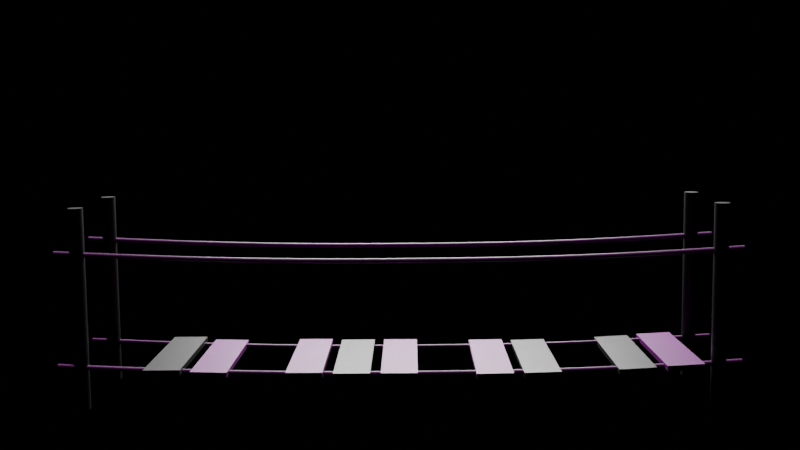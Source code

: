 # Source: puente.blend  (saved by Blender 2.93.21; exported with 4.5.12 LTS)
import bpy
from mathutils import Matrix  # noqa: F401  (used for matrix-valued properties, if any)

bpy.ops.wm.read_factory_settings(use_empty=True)
scene = bpy.context.scene
scene.name = 'puente'

# ---- materials (node trees are filled in below, after node groups)
mat_material_003 = bpy.data.materials.new('Material.003')
mat_material_003.use_transparent_shadow = False
mat_material_002 = bpy.data.materials.new('Material.002')
mat_material_002.use_transparent_shadow = False
mat_material_017 = bpy.data.materials.new('Material.017')
mat_material_017.use_transparent_shadow = False

# ---- material node trees
mat_material_003.use_nodes = True; mat_material_003.node_tree.nodes.clear()
_N = mat_material_003.node_tree.nodes; _L = mat_material_003.node_tree.links
n0 = _N.new('ShaderNodeBsdfPrincipled'); n0.name = 'Principled BSDF'; n0.location = (10, 300)
n0.distribution = 'GGX'
n0.subsurface_method = 'BURLEY'
n0.inputs[0].default_value = (0.0, 0.0, 0.0, 1.0)
n0.inputs[3].default_value = 1.45
n0.inputs[27].default_value = (0.0, 0.0, 0.0, 1.0)
n0.inputs[28].default_value = 1.0
n1 = _N.new('ShaderNodeOutputMaterial'); n1.name = 'Material Output'; n1.location = (300, 300)
_L.new(n0.outputs[0], n1.inputs[0])
n1.is_active_output = True
mat_material_002.use_nodes = True; mat_material_002.node_tree.nodes.clear()
_N = mat_material_002.node_tree.nodes; _L = mat_material_002.node_tree.links
n0 = _N.new('ShaderNodeBsdfPrincipled'); n0.name = 'Principled BSDF'; n0.location = (10, 300)
n0.distribution = 'GGX'
n0.subsurface_method = 'BURLEY'
n0.inputs[0].default_value = (0.1272, 0.0, 0.1448, 1.0)
n0.inputs[3].default_value = 1.45
n0.inputs[27].default_value = (0.0, 0.0, 0.0, 1.0)
n0.inputs[28].default_value = 1.0
n1 = _N.new('ShaderNodeOutputMaterial'); n1.name = 'Material Output'; n1.location = (300, 300)
_L.new(n0.outputs[0], n1.inputs[0])
n1.is_active_output = True
mat_material_017.use_nodes = True; mat_material_017.node_tree.nodes.clear()
_N = mat_material_017.node_tree.nodes; _L = mat_material_017.node_tree.links
n0 = _N.new('ShaderNodeOutputMaterial'); n0.name = 'Material Output'; n0.location = (300, 300)
n1 = _N.new('ShaderNodeEmission'); n1.name = 'Emisión'; n1.location = (10, 300)
n1.inputs[1].default_value = 25.0
_L.new(n1.outputs[0], n0.inputs[0])
n0.is_active_output = True

# ---- cameras
cam_c_mara = bpy.data.cameras.new('Cámara')

# ---- lights
light_sol = bpy.data.lights.new('Sol', 'SUN')
light_sol.transmission_factor = 0.0
light_sol.energy = 1.0
light_sol.shadow_soft_size = 0.125

# ---- meshes
me_cube_007 = bpy.data.meshes.new('Cube.007')
me_cube_007.from_pydata([(-1.0, -1.0, -1.0), (-1.0, -1.0, 1.0), (-1.0, 1.0, -1.0), (-1.0, 1.0, 1.0), (1.0, -1.0, -1.0), (1.0, -1.0, 1.0), (1.0, 1.0, -1.0), (1.0, 1.0, 1.0)], [], [(0, 1, 3, 2), (2, 3, 7, 6), (6, 7, 5, 4), (4, 5, 1, 0), (2, 6, 4, 0), (7, 3, 1, 5)])
_uv = me_cube_007.uv_layers.new(name='UVMap')
_uv.uv.foreach_set('vector', [0.375, 0.0, 0.625, 0.0, 0.625, 0.25, 0.375, 0.25, 0.375, 0.25, 0.625, 0.25, 0.625, 0.5, 0.375, 0.5, 0.375, 0.5, 0.625, 0.5, 0.625, 0.75, 0.375, 0.75, 0.375, 0.75, 0.625, 0.75, 0.625, 1.0, 0.375, 1.0, 0.125, 0.5, 0.375, 0.5, 0.375, 0.75, 0.125, 0.75, 0.625, 0.5, 0.875, 0.5, 0.875, 0.75, 0.625, 0.75])
me_cube_007.materials.append(mat_material_003)
me_cube_007.use_remesh_fix_poles = True
me_cube_007.use_remesh_preserve_attributes = False
me_cube_007.update()
me_cube_008 = bpy.data.meshes.new('Cube.008')
me_cube_008.from_pydata([(-1.0, -1.0, -1.0), (-1.0, -1.0, 1.0), (-1.0, 1.0, -1.0), (-1.0, 1.0, 1.0), (1.0, -1.0, -1.0), (1.0, -1.0, 1.0), (1.0, 1.0, -1.0), (1.0, 1.0, 1.0)], [], [(0, 1, 3, 2), (2, 3, 7, 6), (6, 7, 5, 4), (4, 5, 1, 0), (2, 6, 4, 0), (7, 3, 1, 5)])
_uv = me_cube_008.uv_layers.new(name='UVMap')
_uv.uv.foreach_set('vector', [0.375, 0.0, 0.625, 0.0, 0.625, 0.25, 0.375, 0.25, 0.375, 0.25, 0.625, 0.25, 0.625, 0.5, 0.375, 0.5, 0.375, 0.5, 0.625, 0.5, 0.625, 0.75, 0.375, 0.75, 0.375, 0.75, 0.625, 0.75, 0.625, 1.0, 0.375, 1.0, 0.125, 0.5, 0.375, 0.5, 0.375, 0.75, 0.125, 0.75, 0.625, 0.5, 0.875, 0.5, 0.875, 0.75, 0.625, 0.75])
me_cube_008.materials.append(mat_material_002)
me_cube_008.use_remesh_fix_poles = True
me_cube_008.use_remesh_preserve_attributes = False
me_cube_008.update()
me_cube_010 = bpy.data.meshes.new('Cube.010')
me_cube_010.from_pydata([(-1.0, -1.0, -1.0), (-1.0, -1.0, 1.0), (-1.0, 1.0, -1.0), (-1.0, 1.0, 1.0), (1.0, -1.0, -1.0), (1.0, -1.0, 1.0), (1.0, 1.0, -1.0), (1.0, 1.0, 1.0)], [], [(0, 1, 3, 2), (2, 3, 7, 6), (6, 7, 5, 4), (4, 5, 1, 0), (2, 6, 4, 0), (7, 3, 1, 5)])
_uv = me_cube_010.uv_layers.new(name='UVMap')
_uv.uv.foreach_set('vector', [0.375, 0.0, 0.625, 0.0, 0.625, 0.25, 0.375, 0.25, 0.375, 0.25, 0.625, 0.25, 0.625, 0.5, 0.375, 0.5, 0.375, 0.5, 0.625, 0.5, 0.625, 0.75, 0.375, 0.75, 0.375, 0.75, 0.625, 0.75, 0.625, 1.0, 0.375, 1.0, 0.125, 0.5, 0.375, 0.5, 0.375, 0.75, 0.125, 0.75, 0.625, 0.5, 0.875, 0.5, 0.875, 0.75, 0.625, 0.75])
me_cube_010.materials.append(mat_material_002)
me_cube_010.use_remesh_fix_poles = True
me_cube_010.use_remesh_preserve_attributes = False
me_cube_010.update()
me_cube_011 = bpy.data.meshes.new('Cube.011')
me_cube_011.from_pydata([(-1.0, -1.0, -1.0), (-1.0, -1.0, 1.0), (-1.0, 1.0, -1.0), (-1.0, 1.0, 1.0), (1.0, -1.0, -1.0), (1.0, -1.0, 1.0), (1.0, 1.0, -1.0), (1.0, 1.0, 1.0)], [], [(0, 1, 3, 2), (2, 3, 7, 6), (6, 7, 5, 4), (4, 5, 1, 0), (2, 6, 4, 0), (7, 3, 1, 5)])
_uv = me_cube_011.uv_layers.new(name='UVMap')
_uv.uv.foreach_set('vector', [0.375, 0.0, 0.625, 0.0, 0.625, 0.25, 0.375, 0.25, 0.375, 0.25, 0.625, 0.25, 0.625, 0.5, 0.375, 0.5, 0.375, 0.5, 0.625, 0.5, 0.625, 0.75, 0.375, 0.75, 0.375, 0.75, 0.625, 0.75, 0.625, 1.0, 0.375, 1.0, 0.125, 0.5, 0.375, 0.5, 0.375, 0.75, 0.125, 0.75, 0.625, 0.5, 0.875, 0.5, 0.875, 0.75, 0.625, 0.75])
me_cube_011.materials.append(mat_material_003)
me_cube_011.use_remesh_fix_poles = True
me_cube_011.use_remesh_preserve_attributes = False
me_cube_011.update()
me_cube_013 = bpy.data.meshes.new('Cube.013')
me_cube_013.from_pydata([(-1.0, -1.0, -1.0), (-1.0, -1.0, 1.0), (-1.0, 1.0, -1.0), (-1.0, 1.0, 1.0), (1.0, -1.0, -1.0), (1.0, -1.0, 1.0), (1.0, 1.0, -1.0), (1.0, 1.0, 1.0)], [], [(0, 1, 3, 2), (2, 3, 7, 6), (6, 7, 5, 4), (4, 5, 1, 0), (2, 6, 4, 0), (7, 3, 1, 5)])
_uv = me_cube_013.uv_layers.new(name='UVMap')
_uv.uv.foreach_set('vector', [0.375, 0.0, 0.625, 0.0, 0.625, 0.25, 0.375, 0.25, 0.375, 0.25, 0.625, 0.25, 0.625, 0.5, 0.375, 0.5, 0.375, 0.5, 0.625, 0.5, 0.625, 0.75, 0.375, 0.75, 0.375, 0.75, 0.625, 0.75, 0.625, 1.0, 0.375, 1.0, 0.125, 0.5, 0.375, 0.5, 0.375, 0.75, 0.125, 0.75, 0.625, 0.5, 0.875, 0.5, 0.875, 0.75, 0.625, 0.75])
me_cube_013.materials.append(mat_material_002)
me_cube_013.use_remesh_fix_poles = True
me_cube_013.use_remesh_preserve_attributes = False
me_cube_013.update()
me_cube_014 = bpy.data.meshes.new('Cube.014')
me_cube_014.from_pydata([(-1.0, -1.0, -1.0), (-1.0, -1.0, 1.0), (-1.0, 1.0, -1.0), (-1.0, 1.0, 1.0), (1.0, -1.0, -1.0), (1.0, -1.0, 1.0), (1.0, 1.0, -1.0), (1.0, 1.0, 1.0)], [], [(0, 1, 3, 2), (2, 3, 7, 6), (6, 7, 5, 4), (4, 5, 1, 0), (2, 6, 4, 0), (7, 3, 1, 5)])
_uv = me_cube_014.uv_layers.new(name='UVMap')
_uv.uv.foreach_set('vector', [0.375, 0.0, 0.625, 0.0, 0.625, 0.25, 0.375, 0.25, 0.375, 0.25, 0.625, 0.25, 0.625, 0.5, 0.375, 0.5, 0.375, 0.5, 0.625, 0.5, 0.625, 0.75, 0.375, 0.75, 0.375, 0.75, 0.625, 0.75, 0.625, 1.0, 0.375, 1.0, 0.125, 0.5, 0.375, 0.5, 0.375, 0.75, 0.125, 0.75, 0.625, 0.5, 0.875, 0.5, 0.875, 0.75, 0.625, 0.75])
me_cube_014.materials.append(mat_material_003)
me_cube_014.use_remesh_fix_poles = True
me_cube_014.use_remesh_preserve_attributes = False
me_cube_014.update()
me_cube_016 = bpy.data.meshes.new('Cube.016')
me_cube_016.from_pydata([(-1.0, -1.0, -1.0), (-1.0, -1.0, 1.0), (-1.0, 1.0, -1.0), (-1.0, 1.0, 1.0), (1.0, -1.0, -1.0), (1.0, -1.0, 1.0), (1.0, 1.0, -1.0), (1.0, 1.0, 1.0)], [], [(0, 1, 3, 2), (2, 3, 7, 6), (6, 7, 5, 4), (4, 5, 1, 0), (2, 6, 4, 0), (7, 3, 1, 5)])
_uv = me_cube_016.uv_layers.new(name='UVMap')
_uv.uv.foreach_set('vector', [0.375, 0.0, 0.625, 0.0, 0.625, 0.25, 0.375, 0.25, 0.375, 0.25, 0.625, 0.25, 0.625, 0.5, 0.375, 0.5, 0.375, 0.5, 0.625, 0.5, 0.625, 0.75, 0.375, 0.75, 0.375, 0.75, 0.625, 0.75, 0.625, 1.0, 0.375, 1.0, 0.125, 0.5, 0.375, 0.5, 0.375, 0.75, 0.125, 0.75, 0.625, 0.5, 0.875, 0.5, 0.875, 0.75, 0.625, 0.75])
me_cube_016.materials.append(mat_material_003)
me_cube_016.use_remesh_fix_poles = True
me_cube_016.use_remesh_preserve_attributes = False
me_cube_016.update()
me_cube_017 = bpy.data.meshes.new('Cube.017')
me_cube_017.from_pydata([(-1.0, -1.0, -1.0), (-1.0, -1.0, 1.0), (-1.0, 1.0, -1.0), (-1.0, 1.0, 1.0), (1.0, -1.0, -1.0), (1.0, -1.0, 1.0), (1.0, 1.0, -1.0), (1.0, 1.0, 1.0)], [], [(0, 1, 3, 2), (2, 3, 7, 6), (6, 7, 5, 4), (4, 5, 1, 0), (2, 6, 4, 0), (7, 3, 1, 5)])
_uv = me_cube_017.uv_layers.new(name='UVMap')
_uv.uv.foreach_set('vector', [0.375, 0.0, 0.625, 0.0, 0.625, 0.25, 0.375, 0.25, 0.375, 0.25, 0.625, 0.25, 0.625, 0.5, 0.375, 0.5, 0.375, 0.5, 0.625, 0.5, 0.625, 0.75, 0.375, 0.75, 0.375, 0.75, 0.625, 0.75, 0.625, 1.0, 0.375, 1.0, 0.125, 0.5, 0.375, 0.5, 0.375, 0.75, 0.125, 0.75, 0.625, 0.5, 0.875, 0.5, 0.875, 0.75, 0.625, 0.75])
me_cube_017.materials.append(mat_material_002)
me_cube_017.use_remesh_fix_poles = True
me_cube_017.use_remesh_preserve_attributes = False
me_cube_017.update()
me_cylinder = bpy.data.meshes.new('Cylinder')
me_cylinder.from_pydata([(0.0, 1.0, -1.0), (0.0, 1.0, 1.0), (0.1951, 0.9808, -1.0), (0.1951, 0.9808, 1.0), (0.3827, 0.9239, -1.0), (0.3827, 0.9239, 1.0), (0.5556, 0.8315, -1.0), (0.5556, 0.8315, 1.0), (0.7071, 0.7071, -1.0), (0.7071, 0.7071, 1.0), (0.8315, 0.5556, -1.0), (0.8315, 0.5556, 1.0), (0.9239, 0.3827, -1.0), (0.9239, 0.3827, 1.0), (0.9808, 0.1951, -1.0), (0.9808, 0.1951, 1.0), (1.0, -4.371e-08, -1.0), (1.0, -4.371e-08, 1.0), (0.9808, -0.1951, -1.0), (0.9808, -0.1951, 1.0), (0.9239, -0.3827, -1.0), (0.9239, -0.3827, 1.0), (0.8315, -0.5556, -1.0), (0.8315, -0.5556, 1.0), (0.7071, -0.7071, -1.0), (0.7071, -0.7071, 1.0), (0.5556, -0.8315, -1.0), (0.5556, -0.8315, 1.0), (0.3827, -0.9239, -1.0), (0.3827, -0.9239, 1.0), (0.1951, -0.9808, -1.0), (0.1951, -0.9808, 1.0), (-8.742e-08, -1.0, -1.0), (-8.742e-08, -1.0, 1.0), (-0.1951, -0.9808, -1.0), (-0.1951, -0.9808, 1.0), (-0.3827, -0.9239, -1.0), (-0.3827, -0.9239, 1.0), (-0.5556, -0.8315, -1.0), (-0.5556, -0.8315, 1.0), (-0.7071, -0.7071, -1.0), (-0.7071, -0.7071, 1.0), (-0.8315, -0.5556, -1.0), (-0.8315, -0.5556, 1.0), (-0.9239, -0.3827, -1.0), (-0.9239, -0.3827, 1.0), (-0.9808, -0.1951, -1.0), (-0.9808, -0.1951, 1.0), (-1.0, 1.192e-08, -1.0), (-1.0, 1.192e-08, 1.0), (-0.9808, 0.1951, -1.0), (-0.9808, 0.1951, 1.0), (-0.9239, 0.3827, -1.0), (-0.9239, 0.3827, 1.0), (-0.8315, 0.5556, -1.0), (-0.8315, 0.5556, 1.0), (-0.7071, 0.7071, -1.0), (-0.7071, 0.7071, 1.0), (-0.5556, 0.8315, -1.0), (-0.5556, 0.8315, 1.0), (-0.3827, 0.9239, -1.0), (-0.3827, 0.9239, 1.0), (-0.1951, 0.9808, -1.0), (-0.1951, 0.9808, 1.0)], [], [(0, 1, 3, 2), (2, 3, 5, 4), (4, 5, 7, 6), (6, 7, 9, 8), (8, 9, 11, 10), (10, 11, 13, 12), (12, 13, 15, 14), (14, 15, 17, 16), (16, 17, 19, 18), (18, 19, 21, 20), (20, 21, 23, 22), (22, 23, 25, 24), (24, 25, 27, 26), (26, 27, 29, 28), (28, 29, 31, 30), (30, 31, 33, 32), (32, 33, 35, 34), (34, 35, 37, 36), (36, 37, 39, 38), (38, 39, 41, 40), (40, 41, 43, 42), (42, 43, 45, 44), (44, 45, 47, 46), (46, 47, 49, 48), (48, 49, 51, 50), (50, 51, 53, 52), (52, 53, 55, 54), (54, 55, 57, 56), (56, 57, 59, 58), (58, 59, 61, 60), (3, 1, 63, 61, 59, 57, 55, 53, 51, 49, 47, 45, 43, 41, 39, 37, 35, 33, 31, 29, 27, 25, 23, 21, 19, 17, 15, 13, 11, 9, 7, 5), (60, 61, 63, 62), (62, 63, 1, 0), (0, 2, 4, 6, 8, 10, 12, 14, 16, 18, 20, 22, 24, 26, 28, 30, 32, 34, 36, 38, 40, 42, 44, 46, 48, 50, 52, 54, 56, 58, 60, 62)])
_uv = me_cylinder.uv_layers.new(name='UVMap')
_uv.uv.foreach_set('vector', [1.0, 0.5, 1.0, 1.0, 0.9688, 1.0, 0.9688, 0.5, 0.9688, 0.5, 0.9688, 1.0, 0.9375, 1.0, 0.9375, 0.5, 0.9375, 0.5, 0.9375, 1.0, 0.9062, 1.0, 0.9062, 0.5, 0.9062, 0.5, 0.9062, 1.0, 0.875, 1.0, 0.875, 0.5, 0.875, 0.5, 0.875, 1.0, 0.8438, 1.0, 0.8438, 0.5, 0.8438, 0.5, 0.8438, 1.0, 0.8125, 1.0, 0.8125, 0.5, 0.8125, 0.5, 0.8125, 1.0, 0.7812, 1.0, 0.7812, 0.5, 0.7812, 0.5, 0.7812, 1.0, 0.75, 1.0, 0.75, 0.5, 0.75, 0.5, 0.75, 1.0, 0.7188, 1.0, 0.7188, 0.5, 0.7188, 0.5, 0.7188, 1.0, 0.6875, 1.0, 0.6875, 0.5, 0.6875, 0.5, 0.6875, 1.0, 0.6562, 1.0, 0.6562, 0.5, 0.6562, 0.5, 0.6562, 1.0, 0.625, 1.0, 0.625, 0.5, 0.625, 0.5, 0.625, 1.0, 0.5938, 1.0, 0.5938, 0.5, 0.5938, 0.5, 0.5938, 1.0, 0.5625, 1.0, 0.5625, 0.5, 0.5625, 0.5, 0.5625, 1.0, 0.5312, 1.0, 0.5312, 0.5, 0.5312, 0.5, 0.5312, 1.0, 0.5, 1.0, 0.5, 0.5, 0.5, 0.5, 0.5, 1.0, 0.4688, 1.0, 0.4688, 0.5, 0.4688, 0.5, 0.4688, 1.0, 0.4375, 1.0, 0.4375, 0.5, 0.4375, 0.5, 0.4375, 1.0, 0.4062, 1.0, 0.4062, 0.5, 0.4062, 0.5, 0.4062, 1.0, 0.375, 1.0, 0.375, 0.5, 0.375, 0.5, 0.375, 1.0, 0.3438, 1.0, 0.3438, 0.5, 0.3438, 0.5, 0.3438, 1.0, 0.3125, 1.0, 0.3125, 0.5, 0.3125, 0.5, 0.3125, 1.0, 0.2812, 1.0, 0.2812, 0.5, 0.2812, 0.5, 0.2812, 1.0, 0.25, 1.0, 0.25, 0.5, 0.25, 0.5, 0.25, 1.0, 0.2188, 1.0, 0.2188, 0.5, 0.2188, 0.5, 0.2188, 1.0, 0.1875, 1.0, 0.1875, 0.5, 0.1875, 0.5, 0.1875, 1.0, 0.1562, 1.0, 0.1562, 0.5, 0.1562, 0.5, 0.1562, 1.0, 0.125, 1.0, 0.125, 0.5, 0.125, 0.5, 0.125, 1.0, 0.09375, 1.0, 0.09375, 0.5, 0.09375, 0.5, 0.09375, 1.0, 0.0625, 1.0, 0.0625, 0.5, 0.2968, 0.4854, 0.25, 0.49, 0.2032, 0.4854, 0.1582, 0.4717, 0.1167, 0.4496, 0.08029, 0.4197, 0.05045, 0.3833, 0.02827, 0.3418, 0.01461, 0.2968, 0.01, 0.25, 0.01461, 0.2032, 0.02827, 0.1582, 0.05045, 0.1167, 0.08029, 0.08029, 0.1167, 0.05045, 0.1582, 0.02827, 0.2032, 0.01461, 0.25, 0.01, 0.2968, 0.01461, 0.3418, 0.02827, 0.3833, 0.05045, 0.4197, 0.08029, 0.4496, 0.1167, 0.4717, 0.1582, 0.4854, 0.2032, 0.49, 0.25, 0.4854, 0.2968, 0.4717, 0.3418, 0.4496, 0.3833, 0.4197, 0.4197, 0.3833, 0.4496, 0.3418, 0.4717, 0.0625, 0.5, 0.0625, 1.0, 0.03125, 1.0, 0.03125, 0.5, 0.03125, 0.5, 0.03125, 1.0, 0.0, 1.0, 0.0, 0.5, 0.75, 0.49, 0.7968, 0.4854, 0.8418, 0.4717, 0.8833, 0.4496, 0.9197, 0.4197, 0.9496, 0.3833, 0.9717, 0.3418, 0.9854, 0.2968, 0.99, 0.25, 0.9854, 0.2032, 0.9717, 0.1582, 0.9496, 0.1167, 0.9197, 0.08029, 0.8833, 0.05045, 0.8418, 0.02827, 0.7968, 0.01461, 0.75, 0.01, 0.7032, 0.01461, 0.6582, 0.02827, 0.6167, 0.05045, 0.5803, 0.08029, 0.5504, 0.1167, 0.5283, 0.1582, 0.5146, 0.2032, 0.51, 0.25, 0.5146, 0.2968, 0.5283, 0.3418, 0.5504, 0.3833, 0.5803, 0.4197, 0.6167, 0.4496, 0.6582, 0.4717, 0.7032, 0.4854])
me_cylinder.materials.append(mat_material_003)
me_cylinder.use_remesh_fix_poles = True
me_cylinder.use_remesh_preserve_attributes = False
me_cylinder.update()
me_cube_042 = bpy.data.meshes.new('Cube.042')
me_cube_042.from_pydata([(-1.0, -1.0, -1.0), (-1.0, -1.0, 1.0), (-1.0, 1.0, -1.0), (-1.0, 1.0, 1.0), (1.0, -1.0, -1.0), (1.0, -1.0, 1.0), (1.0, 1.0, -1.0), (1.0, 1.0, 1.0)], [], [(0, 1, 3, 2), (2, 3, 7, 6), (6, 7, 5, 4), (4, 5, 1, 0), (2, 6, 4, 0), (7, 3, 1, 5)])
_uv = me_cube_042.uv_layers.new(name='UVMap')
_uv.uv.foreach_set('vector', [0.375, 0.0, 0.625, 0.0, 0.625, 0.25, 0.375, 0.25, 0.375, 0.25, 0.625, 0.25, 0.625, 0.5, 0.375, 0.5, 0.375, 0.5, 0.625, 0.5, 0.625, 0.75, 0.375, 0.75, 0.375, 0.75, 0.625, 0.75, 0.625, 1.0, 0.375, 1.0, 0.125, 0.5, 0.375, 0.5, 0.375, 0.75, 0.125, 0.75, 0.625, 0.5, 0.875, 0.5, 0.875, 0.75, 0.625, 0.75])
me_cube_042.materials.append(mat_material_002)
me_cube_042.use_remesh_fix_poles = True
me_cube_042.use_remesh_preserve_attributes = False
me_cube_042.update()
me_plano = bpy.data.meshes.new('Plano')
me_plano.from_pydata([(-1.0, -1.0, 0.0), (1.0, -1.0, 0.0), (-1.0, 1.0, 0.0), (1.0, 1.0, 0.0)], [], [(0, 1, 3, 2)])
_uv = me_plano.uv_layers.new(name='MapaUV')
_uv.uv.foreach_set('vector', [0.0, 0.0, 1.0, 0.0, 1.0, 1.0, 0.0, 1.0])
me_plano.materials.append(mat_material_017)
me_plano.use_remesh_fix_poles = True
me_plano.use_remesh_preserve_attributes = False
me_plano.update()

# ---- curves / text
cu_nurbspath_001 = bpy.data.curves.new('NurbsPath.001', 'CURVE')
cu_nurbspath_001.dimensions = '3D'
_sp = cu_nurbspath_001.splines.new('NURBS'); _sp.points.add(8)
_sp.points.foreach_set('co', [-2.936, -1.367e-06, 0.0, 1.0, -2.936, -1.367e-06, 0.0, 1.0, 5.519, -1.367e-06, -0.5517, 1.0, 13.97, -1.367e-06, -0.5517, 1.0, 22.43, -1.367e-06, -0.5517, 1.0, 30.88, -1.367e-06, 0.0, 1.0, 30.88, -1.367e-06, 0.0, 1.0, 30.88, -1.367e-06, 0.0, 1.0, 30.88, -1.367e-06, 0.0, 1.0])
_sp.order_u = 5
_sp.order_v = 0
_sp.use_endpoint_u = True
cu_nurbspath_001.materials.append(mat_material_002)
cu_nurbspath_001.use_path = True
cu_nurbspath_001.bevel_depth = 0.13
cu_nurbspath_001.fill_mode = 'FULL'
cu_nurbspath_002 = bpy.data.curves.new('NurbsPath.002', 'CURVE')
cu_nurbspath_002.dimensions = '3D'
_sp = cu_nurbspath_002.splines.new('NURBS'); _sp.points.add(8)
_sp.points.foreach_set('co', [-2.936, -1.367e-06, 0.0, 1.0, -2.936, -1.367e-06, 0.0, 1.0, 5.519, -1.367e-06, -0.5517, 1.0, 13.97, -1.367e-06, -0.5517, 1.0, 22.43, -1.367e-06, -0.5517, 1.0, 30.88, -1.367e-06, 0.0, 1.0, 30.88, -1.367e-06, 0.0, 1.0, 30.88, -1.367e-06, 0.0, 1.0, 30.88, -1.367e-06, 0.0, 1.0])
_sp.order_u = 5
_sp.order_v = 0
_sp.use_endpoint_u = True
cu_nurbspath_002.materials.append(mat_material_002)
cu_nurbspath_002.use_path = True
cu_nurbspath_002.bevel_depth = 0.13
cu_nurbspath_002.fill_mode = 'FULL'

# ---- objects
ob_cube_007 = bpy.data.objects.new('Cube.007', me_cube_007)
ob_cube_008 = bpy.data.objects.new('Cube.008', me_cube_008)
ob_cube_010 = bpy.data.objects.new('Cube.010', me_cube_010)
ob_cube_011 = bpy.data.objects.new('Cube.011', me_cube_011)
ob_cube_013 = bpy.data.objects.new('Cube.013', me_cube_013)
ob_cube_014 = bpy.data.objects.new('Cube.014', me_cube_014)
ob_cube_016 = bpy.data.objects.new('Cube.016', me_cube_016)
ob_cube_017 = bpy.data.objects.new('Cube.017', me_cube_017)
ob_nurbspath_001 = bpy.data.objects.new('NurbsPath.001', cu_nurbspath_001)
ob_cylinder = bpy.data.objects.new('Cylinder', me_cylinder)
ob_cube_042 = bpy.data.objects.new('Cube.042', me_cube_042)
ob_nurbspath_002 = bpy.data.objects.new('NurbsPath.002', cu_nurbspath_002)
ob_c_mara = bpy.data.objects.new('Cámara', cam_c_mara)
ob_sol = bpy.data.objects.new('Sol', light_sol)
ob_plano = bpy.data.objects.new('Plano', me_plano)

# ---- transforms, parenting, visibility, modifiers, constraints
ob_cube_007.location = (-13.49, 0.0, -0.2605)
ob_cube_007.scale = (1.0, 4.171, 0.1464)
ob_cube_008.location = (-10.97, 0.0001769, -0.4235)
ob_cube_008.rotation_euler = (-0.007985, 0.02451, 0.0)
ob_cube_008.scale = (1.0, 4.171, 0.1464)
ob_cube_010.location = (-5.83, 0.0, -0.4502)
ob_cube_010.scale = (1.0, 4.171, 0.1464)
ob_cube_011.location = (-3.266, 0.0, -0.5046)
ob_cube_011.scale = (1.0, 4.171, 0.1464)
ob_cube_013.location = (4.457, 0.0, -0.5566)
ob_cube_013.rotation_euler = (0.0, -0.01111, 0.0)
ob_cube_013.scale = (1.0, 4.171, 0.1464)
ob_cube_014.location = (7.019, -0.0007775, -0.543)
ob_cube_014.rotation_euler = (-0.007985, -0.02246, 0.0)
ob_cube_014.scale = (1.0, 4.171, 0.1464)
ob_cube_016.location = (12.1, 0.0006219, -0.3678)
ob_cube_016.rotation_euler = (-0.007985, -0.05054, 0.0)
ob_cube_016.scale = (1.0, 4.171, 0.1464)
ob_cube_017.location = (14.66, 0.0, -0.198)
ob_cube_017.rotation_euler = (-0.007525, -0.05211, 0.002257)
ob_cube_017.scale = (1.0, 4.171, 0.1464)
ob_nurbspath_001.location = (-16.05, 3.294, -0.08007)
ob_nurbspath_001.scale = (1.098, 1.0, 1.0)
_m = ob_nurbspath_001.modifiers.new('Mirror', 'MIRROR')
_m.use_axis = (False, True, False)
_m.mirror_object = ob_cube_017
ob_cylinder.location = (-18.01, 3.294, 3.066)
ob_cylinder.scale = (0.4042, 0.4042, -5.525)
_m = ob_cylinder.modifiers.new('Mirror', 'MIRROR')
_m.use_axis = (False, True, False)
_m.mirror_object = ob_cube_042
_m = ob_cylinder.modifiers.new('Mirror.001', 'MIRROR')
_m.mirror_object = ob_cube_042
ob_cube_042.location = (-0.7008, 0.0, -0.5046)
ob_cube_042.scale = (1.0, 4.171, 0.1464)
ob_nurbspath_002.location = (-16.05, 3.294, 6.098)
ob_nurbspath_002.scale = (1.098, 1.0, 1.0)
_m = ob_nurbspath_002.modifiers.new('Mirror', 'MIRROR')
_m.use_axis = (False, True, False)
_m.mirror_object = ob_cube_017
ob_c_mara.location = (0.0, -62.42, 14.41)
ob_c_mara.rotation_euler = (1.455, 0.009374, 0.008907)
ob_sol.location = (0.0, 0.0, 1.279)
ob_plano.location = (0.0, 40.22, 34.9)
ob_plano.rotation_euler = (2.552, 0.01143, 0.0)
ob_plano.scale = (17.02, 17.02, 17.02)

# ---- collection membership
scene.collection.objects.link(ob_cube_007)
scene.collection.objects.link(ob_cube_008)
scene.collection.objects.link(ob_cube_010)
scene.collection.objects.link(ob_cube_011)
scene.collection.objects.link(ob_cube_013)
scene.collection.objects.link(ob_cube_014)
scene.collection.objects.link(ob_cube_016)
scene.collection.objects.link(ob_cube_017)
scene.collection.objects.link(ob_nurbspath_001)
scene.collection.objects.link(ob_cylinder)
scene.collection.objects.link(ob_cube_042)
scene.collection.objects.link(ob_nurbspath_002)
scene.collection.objects.link(ob_c_mara)
scene.collection.objects.link(ob_sol)
scene.collection.objects.link(ob_plano)

# ---- scene / render settings (as saved in the file)
scene.camera = ob_c_mara
scene.frame_start = 1; scene.frame_end = 250; scene.frame_set(1)
scene.render.engine = 'BLENDER_EEVEE_NEXT'
scene.render.image_settings.exr_codec = 'NONE'
scene.render.simplify_subdivision_render = 0
scene.render.simplify_child_particles_render = 0.0
scene.cycles.use_denoising = False
scene.cycles.samples = 128
scene.cycles.sampling_pattern = 'TABULATED_SOBOL'
scene.cycles.use_adaptive_sampling = False
scene.cycles.use_light_tree = False
scene.view_settings.view_transform = 'Filmic'
bpy.context.view_layer.update()
